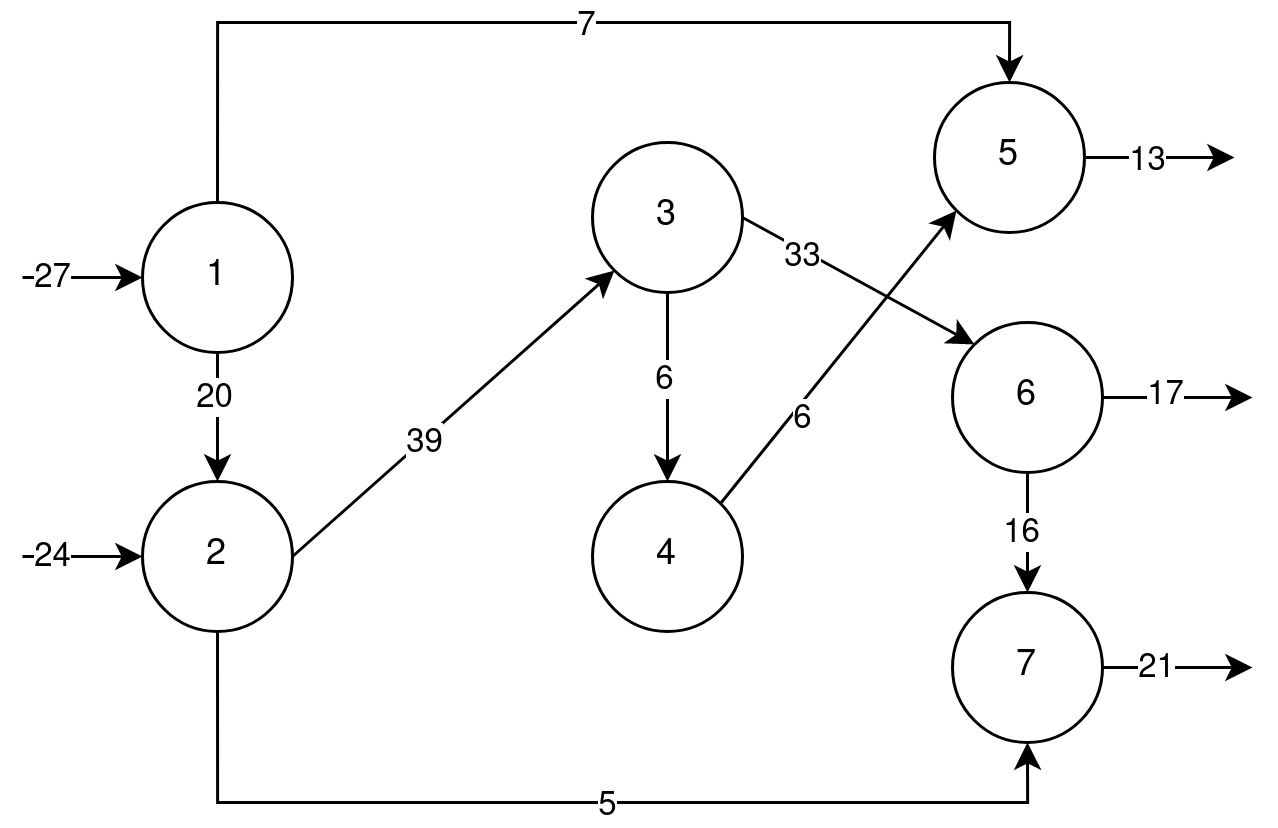

The diagram above was exported from draw.io. Its source (the exported page's mxGraphModel, read from the mxfile embedded in the PNG):
<mxGraphModel dx="402" dy="594" grid="1" gridSize="10" guides="1" tooltips="1" connect="1" arrows="1" fold="1" page="1" pageScale="1" pageWidth="50" pageHeight="50" math="0" shadow="0">
  <root>
    <mxCell id="0" />
    <mxCell id="1" parent="0" />
    <mxCell id="JuWWsE7l8j5mAPRNyaYx-7" style="edgeStyle=orthogonalEdgeStyle;rounded=0;orthogonalLoop=1;jettySize=auto;html=1;exitX=0.5;exitY=1;exitDx=0;exitDy=0;entryX=0.5;entryY=0;entryDx=0;entryDy=0;" edge="1" parent="1" source="JuWWsE7l8j5mAPRNyaYx-1" target="JuWWsE7l8j5mAPRNyaYx-2">
      <mxGeometry relative="1" as="geometry" />
    </mxCell>
    <mxCell id="JuWWsE7l8j5mAPRNyaYx-8" value="&lt;div&gt;20&lt;/div&gt;" style="edgeLabel;html=1;align=center;verticalAlign=middle;resizable=0;points=[];" vertex="1" connectable="0" parent="JuWWsE7l8j5mAPRNyaYx-7">
      <mxGeometry x="-0.3248" y="-1" relative="1" as="geometry">
        <mxPoint as="offset" />
      </mxGeometry>
    </mxCell>
    <mxCell id="JuWWsE7l8j5mAPRNyaYx-78" style="edgeStyle=orthogonalEdgeStyle;rounded=0;orthogonalLoop=1;jettySize=auto;html=1;exitX=0.5;exitY=0;exitDx=0;exitDy=0;entryX=0.5;entryY=0;entryDx=0;entryDy=0;" edge="1" parent="1" source="JuWWsE7l8j5mAPRNyaYx-1" target="JuWWsE7l8j5mAPRNyaYx-18">
      <mxGeometry relative="1" as="geometry" />
    </mxCell>
    <mxCell id="JuWWsE7l8j5mAPRNyaYx-79" value="7" style="edgeLabel;html=1;align=center;verticalAlign=middle;resizable=0;points=[];" vertex="1" connectable="0" parent="JuWWsE7l8j5mAPRNyaYx-78">
      <mxGeometry x="0.0637" y="-1" relative="1" as="geometry">
        <mxPoint as="offset" />
      </mxGeometry>
    </mxCell>
    <mxCell id="JuWWsE7l8j5mAPRNyaYx-1" value="&lt;div&gt;1&lt;/div&gt;" style="ellipse;whiteSpace=wrap;html=1;" vertex="1" parent="1">
      <mxGeometry x="50" y="140" width="50" height="50" as="geometry" />
    </mxCell>
    <mxCell id="JuWWsE7l8j5mAPRNyaYx-80" style="edgeStyle=orthogonalEdgeStyle;rounded=0;orthogonalLoop=1;jettySize=auto;html=1;exitX=0.5;exitY=1;exitDx=0;exitDy=0;entryX=0.5;entryY=1;entryDx=0;entryDy=0;" edge="1" parent="1" source="JuWWsE7l8j5mAPRNyaYx-2" target="JuWWsE7l8j5mAPRNyaYx-14">
      <mxGeometry relative="1" as="geometry" />
    </mxCell>
    <mxCell id="JuWWsE7l8j5mAPRNyaYx-81" value="5" style="edgeLabel;html=1;align=center;verticalAlign=middle;resizable=0;points=[];" vertex="1" connectable="0" parent="JuWWsE7l8j5mAPRNyaYx-80">
      <mxGeometry x="0.0773" y="-1" relative="1" as="geometry">
        <mxPoint as="offset" />
      </mxGeometry>
    </mxCell>
    <mxCell id="JuWWsE7l8j5mAPRNyaYx-2" value="&lt;div&gt;2&lt;/div&gt;" style="ellipse;whiteSpace=wrap;html=1;" vertex="1" parent="1">
      <mxGeometry x="50" y="233" width="50" height="50" as="geometry" />
    </mxCell>
    <mxCell id="JuWWsE7l8j5mAPRNyaYx-3" value="" style="endArrow=classic;html=1;rounded=0;entryX=0;entryY=0.5;entryDx=0;entryDy=0;" edge="1" parent="1" target="JuWWsE7l8j5mAPRNyaYx-1">
      <mxGeometry width="50" height="50" relative="1" as="geometry">
        <mxPoint x="10" y="165" as="sourcePoint" />
        <mxPoint x="260" y="160" as="targetPoint" />
      </mxGeometry>
    </mxCell>
    <mxCell id="JuWWsE7l8j5mAPRNyaYx-5" value="&lt;div&gt;27&lt;/div&gt;" style="edgeLabel;html=1;align=center;verticalAlign=middle;resizable=0;points=[];" vertex="1" connectable="0" parent="JuWWsE7l8j5mAPRNyaYx-3">
      <mxGeometry x="-0.6655" relative="1" as="geometry">
        <mxPoint x="3" as="offset" />
      </mxGeometry>
    </mxCell>
    <mxCell id="JuWWsE7l8j5mAPRNyaYx-4" value="" style="endArrow=classic;html=1;rounded=0;entryX=0;entryY=0.5;entryDx=0;entryDy=0;" edge="1" parent="1" target="JuWWsE7l8j5mAPRNyaYx-2">
      <mxGeometry width="50" height="50" relative="1" as="geometry">
        <mxPoint x="10" y="258" as="sourcePoint" />
        <mxPoint x="60" y="175" as="targetPoint" />
      </mxGeometry>
    </mxCell>
    <mxCell id="JuWWsE7l8j5mAPRNyaYx-6" value="&lt;div&gt;24&lt;/div&gt;" style="edgeLabel;html=1;align=center;verticalAlign=middle;resizable=0;points=[];" vertex="1" connectable="0" parent="JuWWsE7l8j5mAPRNyaYx-4">
      <mxGeometry x="-0.5966" relative="1" as="geometry">
        <mxPoint x="2" as="offset" />
      </mxGeometry>
    </mxCell>
    <mxCell id="JuWWsE7l8j5mAPRNyaYx-9" value="&lt;div&gt;3&lt;/div&gt;" style="ellipse;whiteSpace=wrap;html=1;" vertex="1" parent="1">
      <mxGeometry x="200" y="120" width="50" height="50" as="geometry" />
    </mxCell>
    <mxCell id="JuWWsE7l8j5mAPRNyaYx-11" value="" style="endArrow=classic;html=1;rounded=0;entryX=0;entryY=1;entryDx=0;entryDy=0;exitX=1;exitY=0.5;exitDx=0;exitDy=0;" edge="1" parent="1" source="JuWWsE7l8j5mAPRNyaYx-2" target="JuWWsE7l8j5mAPRNyaYx-9">
      <mxGeometry width="50" height="50" relative="1" as="geometry">
        <mxPoint x="55" y="320" as="sourcePoint" />
        <mxPoint x="95" y="320" as="targetPoint" />
      </mxGeometry>
    </mxCell>
    <mxCell id="JuWWsE7l8j5mAPRNyaYx-13" value="&lt;div&gt;39&lt;/div&gt;" style="edgeLabel;html=1;align=center;verticalAlign=middle;resizable=0;points=[];" vertex="1" connectable="0" parent="JuWWsE7l8j5mAPRNyaYx-11">
      <mxGeometry x="-0.1871" relative="1" as="geometry">
        <mxPoint as="offset" />
      </mxGeometry>
    </mxCell>
    <mxCell id="JuWWsE7l8j5mAPRNyaYx-14" value="7" style="ellipse;whiteSpace=wrap;html=1;" vertex="1" parent="1">
      <mxGeometry x="320" y="270" width="50" height="50" as="geometry" />
    </mxCell>
    <mxCell id="JuWWsE7l8j5mAPRNyaYx-18" value="&lt;div&gt;5&lt;/div&gt;" style="ellipse;whiteSpace=wrap;html=1;" vertex="1" parent="1">
      <mxGeometry x="314" y="100" width="50" height="50" as="geometry" />
    </mxCell>
    <mxCell id="JuWWsE7l8j5mAPRNyaYx-22" value="4" style="ellipse;whiteSpace=wrap;html=1;" vertex="1" parent="1">
      <mxGeometry x="200" y="233" width="50" height="50" as="geometry" />
    </mxCell>
    <mxCell id="JuWWsE7l8j5mAPRNyaYx-23" value="6" style="ellipse;whiteSpace=wrap;html=1;" vertex="1" parent="1">
      <mxGeometry x="320" y="180" width="50" height="50" as="geometry" />
    </mxCell>
    <mxCell id="JuWWsE7l8j5mAPRNyaYx-28" value="" style="endArrow=classic;html=1;rounded=0;exitX=0.5;exitY=1;exitDx=0;exitDy=0;entryX=0.5;entryY=0;entryDx=0;entryDy=0;" edge="1" parent="1" source="JuWWsE7l8j5mAPRNyaYx-9" target="JuWWsE7l8j5mAPRNyaYx-22">
      <mxGeometry width="50" height="50" relative="1" as="geometry">
        <mxPoint x="60" y="-20" as="sourcePoint" />
        <mxPoint x="190" y="220" as="targetPoint" />
      </mxGeometry>
    </mxCell>
    <mxCell id="JuWWsE7l8j5mAPRNyaYx-30" value="6" style="edgeLabel;html=1;align=center;verticalAlign=middle;resizable=0;points=[];" vertex="1" connectable="0" parent="JuWWsE7l8j5mAPRNyaYx-28">
      <mxGeometry x="-0.1014" y="-1" relative="1" as="geometry">
        <mxPoint as="offset" />
      </mxGeometry>
    </mxCell>
    <mxCell id="JuWWsE7l8j5mAPRNyaYx-29" value="" style="endArrow=classic;html=1;rounded=0;entryX=0;entryY=0;entryDx=0;entryDy=0;exitX=1;exitY=0.5;exitDx=0;exitDy=0;" edge="1" parent="1" source="JuWWsE7l8j5mAPRNyaYx-9" target="JuWWsE7l8j5mAPRNyaYx-23">
      <mxGeometry width="50" height="50" relative="1" as="geometry">
        <mxPoint x="203" y="337" as="sourcePoint" />
        <mxPoint x="267" y="311" as="targetPoint" />
      </mxGeometry>
    </mxCell>
    <mxCell id="JuWWsE7l8j5mAPRNyaYx-31" value="&lt;div&gt;33&lt;/div&gt;" style="edgeLabel;html=1;align=center;verticalAlign=middle;resizable=0;points=[];" vertex="1" connectable="0" parent="JuWWsE7l8j5mAPRNyaYx-29">
      <mxGeometry x="-0.1678" relative="1" as="geometry">
        <mxPoint x="-12" y="-5" as="offset" />
      </mxGeometry>
    </mxCell>
    <mxCell id="JuWWsE7l8j5mAPRNyaYx-36" value="" style="endArrow=classic;html=1;rounded=0;entryX=0;entryY=1;entryDx=0;entryDy=0;exitX=1;exitY=0;exitDx=0;exitDy=0;" edge="1" parent="1" source="JuWWsE7l8j5mAPRNyaYx-22" target="JuWWsE7l8j5mAPRNyaYx-18">
      <mxGeometry width="50" height="50" relative="1" as="geometry">
        <mxPoint x="60" y="-20" as="sourcePoint" />
        <mxPoint x="110" y="-70" as="targetPoint" />
      </mxGeometry>
    </mxCell>
    <mxCell id="JuWWsE7l8j5mAPRNyaYx-37" value="6" style="edgeLabel;html=1;align=center;verticalAlign=middle;resizable=0;points=[];" vertex="1" connectable="0" parent="JuWWsE7l8j5mAPRNyaYx-36">
      <mxGeometry x="-0.0601" relative="1" as="geometry">
        <mxPoint x="-10" y="17" as="offset" />
      </mxGeometry>
    </mxCell>
    <mxCell id="JuWWsE7l8j5mAPRNyaYx-43" value="" style="endArrow=classic;html=1;rounded=0;exitX=0.5;exitY=1;exitDx=0;exitDy=0;entryX=0.5;entryY=0;entryDx=0;entryDy=0;" edge="1" parent="1" source="JuWWsE7l8j5mAPRNyaYx-23" target="JuWWsE7l8j5mAPRNyaYx-14">
      <mxGeometry width="50" height="50" relative="1" as="geometry">
        <mxPoint x="60" y="-20" as="sourcePoint" />
        <mxPoint x="400" y="180" as="targetPoint" />
      </mxGeometry>
    </mxCell>
    <mxCell id="JuWWsE7l8j5mAPRNyaYx-44" value="&lt;div&gt;16&lt;/div&gt;" style="edgeLabel;html=1;align=center;verticalAlign=middle;resizable=0;points=[];" vertex="1" connectable="0" parent="JuWWsE7l8j5mAPRNyaYx-43">
      <mxGeometry x="-0.0136" y="-2" relative="1" as="geometry">
        <mxPoint as="offset" />
      </mxGeometry>
    </mxCell>
    <mxCell id="JuWWsE7l8j5mAPRNyaYx-45" value="" style="endArrow=classic;html=1;rounded=0;exitX=1;exitY=0.5;exitDx=0;exitDy=0;" edge="1" parent="1" source="JuWWsE7l8j5mAPRNyaYx-18">
      <mxGeometry width="50" height="50" relative="1" as="geometry">
        <mxPoint x="364" y="104.66" as="sourcePoint" />
        <mxPoint x="414" y="125" as="targetPoint" />
      </mxGeometry>
    </mxCell>
    <mxCell id="JuWWsE7l8j5mAPRNyaYx-48" value="13" style="edgeLabel;html=1;align=center;verticalAlign=middle;resizable=0;points=[];" vertex="1" connectable="0" parent="JuWWsE7l8j5mAPRNyaYx-45">
      <mxGeometry x="-0.1617" y="-1" relative="1" as="geometry">
        <mxPoint as="offset" />
      </mxGeometry>
    </mxCell>
    <mxCell id="JuWWsE7l8j5mAPRNyaYx-46" value="" style="endArrow=classic;html=1;rounded=0;exitX=1;exitY=0.5;exitDx=0;exitDy=0;" edge="1" parent="1" source="JuWWsE7l8j5mAPRNyaYx-23">
      <mxGeometry width="50" height="50" relative="1" as="geometry">
        <mxPoint x="380" y="210" as="sourcePoint" />
        <mxPoint x="420" y="205" as="targetPoint" />
      </mxGeometry>
    </mxCell>
    <mxCell id="JuWWsE7l8j5mAPRNyaYx-49" value="17" style="edgeLabel;html=1;align=center;verticalAlign=middle;resizable=0;points=[];" vertex="1" connectable="0" parent="JuWWsE7l8j5mAPRNyaYx-46">
      <mxGeometry x="-0.1807" y="1" relative="1" as="geometry">
        <mxPoint as="offset" />
      </mxGeometry>
    </mxCell>
    <mxCell id="JuWWsE7l8j5mAPRNyaYx-47" value="" style="endArrow=classic;html=1;rounded=0;exitX=1;exitY=0.5;exitDx=0;exitDy=0;" edge="1" parent="1" source="JuWWsE7l8j5mAPRNyaYx-14">
      <mxGeometry width="50" height="50" relative="1" as="geometry">
        <mxPoint x="370" y="280" as="sourcePoint" />
        <mxPoint x="420" y="295" as="targetPoint" />
      </mxGeometry>
    </mxCell>
    <mxCell id="JuWWsE7l8j5mAPRNyaYx-50" value="21" style="edgeLabel;html=1;align=center;verticalAlign=middle;resizable=0;points=[];" vertex="1" connectable="0" parent="JuWWsE7l8j5mAPRNyaYx-47">
      <mxGeometry x="-0.291" relative="1" as="geometry">
        <mxPoint as="offset" />
      </mxGeometry>
    </mxCell>
  </root>
</mxGraphModel>